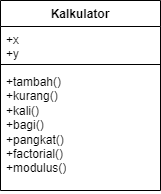

The diagram above was exported from draw.io. Its source (the exported page's mxGraphModel, read from the mxfile embedded in the PNG):
<mxGraphModel dx="880" dy="478" grid="1" gridSize="10" guides="1" tooltips="1" connect="1" arrows="1" fold="1" page="1" pageScale="1" pageWidth="850" pageHeight="1100" math="0" shadow="0">
  <root>
    <mxCell id="0" />
    <mxCell id="1" parent="0" />
    <mxCell id="Y17KkhyGrD91g8XbCeUK-1" value="Kalkulator" style="swimlane;fontStyle=1;align=center;verticalAlign=top;childLayout=stackLayout;horizontal=1;startSize=26;horizontalStack=0;resizeParent=1;resizeParentMax=0;resizeLast=0;collapsible=1;marginBottom=0;whiteSpace=wrap;html=1;" vertex="1" parent="1">
      <mxGeometry x="340" y="130" width="160" height="190" as="geometry" />
    </mxCell>
    <mxCell id="Y17KkhyGrD91g8XbCeUK-2" value="+x&lt;br&gt;+y" style="text;strokeColor=none;fillColor=none;align=left;verticalAlign=top;spacingLeft=4;spacingRight=4;overflow=hidden;rotatable=0;points=[[0,0.5],[1,0.5]];portConstraint=eastwest;whiteSpace=wrap;html=1;" vertex="1" parent="Y17KkhyGrD91g8XbCeUK-1">
      <mxGeometry y="26" width="160" height="34" as="geometry" />
    </mxCell>
    <mxCell id="Y17KkhyGrD91g8XbCeUK-3" value="" style="line;strokeWidth=1;fillColor=none;align=left;verticalAlign=middle;spacingTop=-1;spacingLeft=3;spacingRight=3;rotatable=0;labelPosition=right;points=[];portConstraint=eastwest;strokeColor=inherit;" vertex="1" parent="Y17KkhyGrD91g8XbCeUK-1">
      <mxGeometry y="60" width="160" height="8" as="geometry" />
    </mxCell>
    <mxCell id="Y17KkhyGrD91g8XbCeUK-4" value="+tambah()&lt;br&gt;+kurang()&lt;br&gt;+kali()&lt;br&gt;+bagi()&lt;br&gt;+pangkat()&lt;br&gt;+factorial()&lt;br&gt;+modulus()" style="text;strokeColor=none;fillColor=none;align=left;verticalAlign=top;spacingLeft=4;spacingRight=4;overflow=hidden;rotatable=0;points=[[0,0.5],[1,0.5]];portConstraint=eastwest;whiteSpace=wrap;html=1;" vertex="1" parent="Y17KkhyGrD91g8XbCeUK-1">
      <mxGeometry y="68" width="160" height="122" as="geometry" />
    </mxCell>
  </root>
</mxGraphModel>